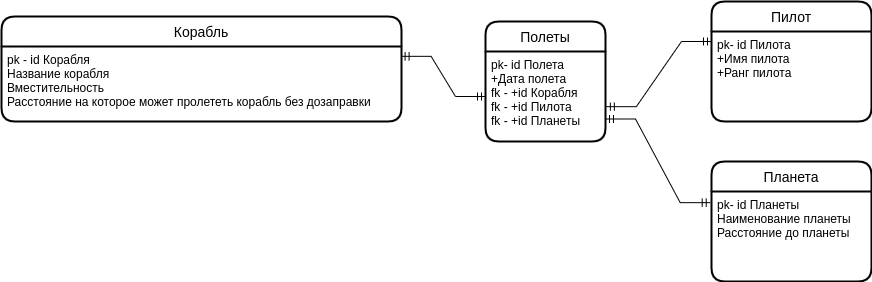

The diagram above was exported from draw.io. Its source (the exported page's mxGraphModel, read from the mxfile embedded in the PNG):
<mxGraphModel dx="1865" dy="583" grid="1" gridSize="10" guides="1" tooltips="1" connect="1" arrows="1" fold="1" page="1" pageScale="1" pageWidth="827" pageHeight="1169" math="0" shadow="0">
  <root>
    <mxCell id="0" />
    <mxCell id="1" parent="0" />
    <mxCell id="A9qzXRMon2qLCSTW4xeO-1" value="Полеты" style="swimlane;childLayout=stackLayout;horizontal=1;startSize=30;horizontalStack=0;rounded=1;fontSize=14;fontStyle=0;strokeWidth=2;resizeParent=0;resizeLast=1;shadow=0;dashed=0;align=center;" vertex="1" parent="1">
      <mxGeometry x="294" y="120" width="120" height="120" as="geometry" />
    </mxCell>
    <mxCell id="A9qzXRMon2qLCSTW4xeO-2" value="pk- id Полета&#10;+Дата полета&#10;fk - +id Корабля&#10;fk - +id Пилота&#10;fk - +id Планеты" style="align=left;strokeColor=none;fillColor=none;spacingLeft=4;fontSize=12;verticalAlign=top;resizable=0;rotatable=0;part=1;" vertex="1" parent="A9qzXRMon2qLCSTW4xeO-1">
      <mxGeometry y="30" width="120" height="90" as="geometry" />
    </mxCell>
    <mxCell id="A9qzXRMon2qLCSTW4xeO-3" value="Пилот" style="swimlane;childLayout=stackLayout;horizontal=1;startSize=30;horizontalStack=0;rounded=1;fontSize=14;fontStyle=0;strokeWidth=2;resizeParent=0;resizeLast=1;shadow=0;dashed=0;align=center;fontColor=#000000;labelBackgroundColor=none;" vertex="1" parent="1">
      <mxGeometry x="520" y="100" width="160" height="120" as="geometry">
        <mxRectangle x="520" y="110" width="80" height="30" as="alternateBounds" />
      </mxGeometry>
    </mxCell>
    <mxCell id="A9qzXRMon2qLCSTW4xeO-4" value="pk- id Пилота&#10;+Имя пилота&#10;+Ранг пилота" style="align=left;strokeColor=none;fillColor=none;spacingLeft=4;fontSize=12;verticalAlign=top;resizable=0;rotatable=0;part=1;fontColor=#000000;labelBackgroundColor=default;fontFamily=Helvetica;fontStyle=0" vertex="1" parent="A9qzXRMon2qLCSTW4xeO-3">
      <mxGeometry y="30" width="160" height="90" as="geometry" />
    </mxCell>
    <mxCell id="A9qzXRMon2qLCSTW4xeO-5" value="Планета" style="swimlane;childLayout=stackLayout;horizontal=1;startSize=30;horizontalStack=0;rounded=1;fontSize=14;fontStyle=0;strokeWidth=2;resizeParent=0;resizeLast=1;shadow=0;dashed=0;align=center;labelBackgroundColor=none;fontFamily=Helvetica;fontColor=#000000;fillColor=none;html=0;" vertex="1" parent="1">
      <mxGeometry x="520" y="260" width="160" height="120" as="geometry" />
    </mxCell>
    <mxCell id="A9qzXRMon2qLCSTW4xeO-6" value="pk- id Планеты&#10;Наименование планеты&#10;Расстояние до планеты" style="align=left;strokeColor=none;fillColor=none;spacingLeft=4;fontSize=12;verticalAlign=top;resizable=0;rotatable=0;part=1;labelBackgroundColor=none;fontFamily=Helvetica;fontColor=#000000;html=0;" vertex="1" parent="A9qzXRMon2qLCSTW4xeO-5">
      <mxGeometry y="30" width="160" height="90" as="geometry" />
    </mxCell>
    <mxCell id="A9qzXRMon2qLCSTW4xeO-7" value="Корабль" style="swimlane;childLayout=stackLayout;horizontal=1;startSize=30;horizontalStack=0;rounded=1;fontSize=14;fontStyle=0;strokeWidth=2;resizeParent=0;resizeLast=1;shadow=0;dashed=0;align=center;labelBackgroundColor=none;fontFamily=Helvetica;fontColor=#000000;fillColor=none;html=0;" vertex="1" parent="1">
      <mxGeometry x="-190" y="115" width="400" height="105" as="geometry" />
    </mxCell>
    <mxCell id="A9qzXRMon2qLCSTW4xeO-8" value="pk - id Корабля&#10;Название корабля&#10;Вместительность&#10;Расстояние на которое может пролететь корабль без дозаправки" style="align=left;strokeColor=none;fillColor=none;spacingLeft=4;fontSize=12;verticalAlign=top;resizable=0;rotatable=0;part=1;labelBackgroundColor=none;fontFamily=Helvetica;fontColor=#000000;html=0;" vertex="1" parent="A9qzXRMon2qLCSTW4xeO-7">
      <mxGeometry y="30" width="400" height="75" as="geometry" />
    </mxCell>
    <mxCell id="A9qzXRMon2qLCSTW4xeO-9" value="" style="edgeStyle=entityRelationEdgeStyle;fontSize=12;html=1;endArrow=ERmandOne;startArrow=ERmandOne;rounded=0;fontFamily=Helvetica;fontColor=#000000;entryX=-0.008;entryY=0.124;entryDx=0;entryDy=0;entryPerimeter=0;exitX=1;exitY=0.75;exitDx=0;exitDy=0;" edge="1" parent="1" source="A9qzXRMon2qLCSTW4xeO-2" target="A9qzXRMon2qLCSTW4xeO-6">
      <mxGeometry width="100" height="100" relative="1" as="geometry">
        <mxPoint x="210" y="350" as="sourcePoint" />
        <mxPoint x="310" y="250" as="targetPoint" />
      </mxGeometry>
    </mxCell>
    <mxCell id="A9qzXRMon2qLCSTW4xeO-10" value="" style="edgeStyle=entityRelationEdgeStyle;fontSize=12;html=1;endArrow=ERmandOne;startArrow=ERmandOne;rounded=0;fontFamily=Helvetica;fontColor=#000000;exitX=1.007;exitY=0.613;exitDx=0;exitDy=0;exitPerimeter=0;entryX=0;entryY=0.111;entryDx=0;entryDy=0;entryPerimeter=0;" edge="1" parent="1" source="A9qzXRMon2qLCSTW4xeO-2" target="A9qzXRMon2qLCSTW4xeO-4">
      <mxGeometry width="100" height="100" relative="1" as="geometry">
        <mxPoint x="210" y="350" as="sourcePoint" />
        <mxPoint x="310" y="250" as="targetPoint" />
      </mxGeometry>
    </mxCell>
    <mxCell id="A9qzXRMon2qLCSTW4xeO-11" value="" style="edgeStyle=entityRelationEdgeStyle;fontSize=12;html=1;endArrow=ERmandOne;startArrow=ERmandOne;rounded=0;fontFamily=Helvetica;fontColor=#000000;exitX=0.999;exitY=0.131;exitDx=0;exitDy=0;exitPerimeter=0;entryX=0;entryY=0.5;entryDx=0;entryDy=0;" edge="1" parent="1" source="A9qzXRMon2qLCSTW4xeO-8" target="A9qzXRMon2qLCSTW4xeO-2">
      <mxGeometry width="100" height="100" relative="1" as="geometry">
        <mxPoint x="90" y="350" as="sourcePoint" />
        <mxPoint x="190" y="250" as="targetPoint" />
      </mxGeometry>
    </mxCell>
  </root>
</mxGraphModel>